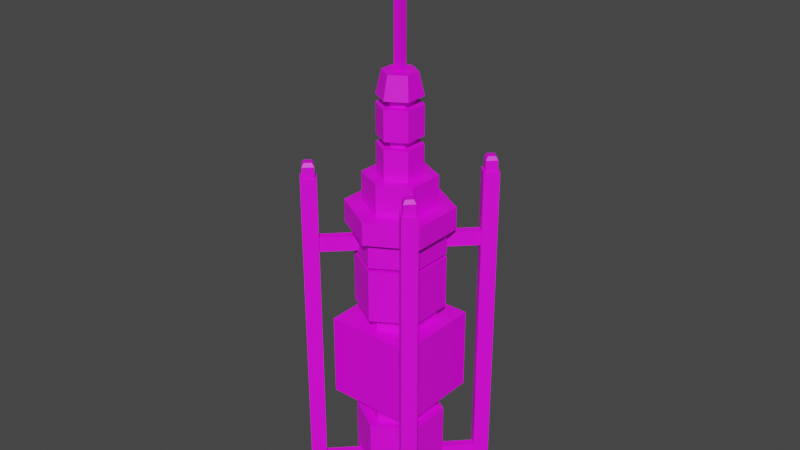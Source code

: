 # Source: gx7_moisture_vaporator.blend  (saved by Blender 2.91.10; exported with 4.5.12 LTS)
import bpy
from mathutils import Matrix  # noqa: F401  (used for matrix-valued properties, if any)

bpy.ops.wm.read_factory_settings(use_empty=True)
scene = bpy.context.scene
scene.name = 'Scene'

# ---- collections
col_collection = bpy.data.collections.new('Collection'); scene.collection.children.link(col_collection)

# ---- images (referenced by path relative to the original .blend; pixels are not part of the script)
import os
ASSET_DIR = os.environ.get("B2B_ASSET_DIR", "")  # directory of the original .blend (textures are referenced by path, not embedded)
HERE = os.path.dirname(os.path.abspath(__file__))  # packed textures are extracted next to this script under _unpacked/

def load_image(name, relpath, width, height, colorspace="sRGB"):
    """Load a texture the original file referenced (path relative to the .blend, or extracted next to this script)."""
    p = next((c for c in (os.path.join(HERE, relpath), os.path.join(ASSET_DIR, relpath)) if relpath and os.path.exists(c)), "")
    if p:
        img = bpy.data.images.load(p, check_existing=True)
        img.name = name
    else:  # same state as the original file: an image datablock whose file is absent (Cycles renders it pink)
        img = bpy.data.images.new(name, width, height)
        img.source = "FILE"
        img.filepath = "//" + (relpath or name)
    img.colorspace_settings.name = colorspace
    return img
img_uv_test_256_png = load_image('uv_test_256.png', 'uv_test_256.png', 1024, 1024, 'sRGB')

# ---- materials (node trees are filled in below, after node groups)
mat_mat_diffuse_cutout = bpy.data.materials.new('MAT_DIFFUSE_CUTOUT')
mat_mat_diffuse_cutout.use_backface_culling = True
mat_mat_diffuse_cutout.use_transparent_shadow = False

# ---- material node trees
mat_mat_diffuse_cutout.use_nodes = True; mat_mat_diffuse_cutout.node_tree.nodes.clear()
_N = mat_mat_diffuse_cutout.node_tree.nodes; _L = mat_mat_diffuse_cutout.node_tree.links
n0 = _N.new('ShaderNodeBsdfPrincipled'); n0.name = 'Principled BSDF'; n0.location = (10, 300)
n0.distribution = 'GGX'
n0.subsurface_method = 'BURLEY'
n0.inputs[3].default_value = 1.45
n0.inputs[27].default_value = (0.0, 0.0, 0.0, 1.0)
n0.inputs[28].default_value = 1.0
n1 = _N.new('ShaderNodeOutputMaterial'); n1.name = 'Material Output'; n1.location = (300, 300)
n2 = _N.new('ShaderNodeTexImage'); n2.name = 'Image Texture'; n2.location = (-567, 194)
n2.image = img_uv_test_256_png
n2.interpolation = 'Closest'
_L.new(n0.outputs[0], n1.inputs[0])
_L.new(n2.outputs[0], n0.inputs[0])
n1.is_active_output = True

# ---- world
world_world = bpy.data.worlds.new('World'); scene.world = world_world
world_world.use_nodes = True; world_world.node_tree.nodes.clear()
_N = world_world.node_tree.nodes; _L = world_world.node_tree.links
n0 = _N.new('ShaderNodeOutputWorld'); n0.name = 'World Output'; n0.location = (300, 300)
n1 = _N.new('ShaderNodeBackground'); n1.name = 'Background'; n1.location = (10, 300)
n1.inputs[0].default_value = (0.05088, 0.05088, 0.05088, 1.0)
_L.new(n1.outputs[0], n0.inputs[0])
n0.is_active_output = True
world_world.color = (0.05088, 0.05088, 0.05088)
world_world.use_sun_shadow = False
world_world.sun_shadow_jitter_overblur = 0.0

# ---- meshes
me_cylinder_063 = bpy.data.meshes.new('Cylinder.063')
me_cylinder_063.from_pydata([(0.25, 0.15, -0.2), (1.155e-07, 0.3, -0.2), (0.25, -0.15, -0.2), (0.2, 0.1, 0.1), (9.352e-08, 0.225, 0.1), (0.2, -0.1, 0.1), (9.722e-08, -0.225, 0.1), (-0.2, -0.1, 0.1), (1.229e-07, -0.3, -0.2), (-0.25, -0.15, -0.2), (-0.25, 0.15, -0.2), (-0.2, 0.1, 0.1), (-0.6, 0.6, -4.3), (0.6, 0.6, -4.3), (-0.6, 0.6, -3.2), (-0.6, -0.6, -4.3), (0.6, -0.6, -4.3), (-0.6, -0.6, -3.2), (0.6, -0.6, -3.2), (0.6, 0.6, -3.2), (0.05, -0.05, 0.1), (-0.05, -0.05, 0.1), (0.05, -0.05, 2.1), (-0.05, -0.05, 2.1), (-0.05, 0.05, 2.1), (-0.05, 0.05, 0.1), (0.05, 0.05, 0.1), (0.05, 0.05, 2.1), (0.5, 0.3, -2.25), (-5.579e-07, 0.6, -2.25), (0.5, -0.3, -2.25), (0.5, 0.3, -1.95), (-5.579e-07, 0.6, -1.95), (0.5, -0.3, -1.95), (-5.579e-07, -0.6, -1.95), (-0.5, -0.3, -1.95), (-5.579e-07, -0.6, -2.25), (-0.5, -0.3, -2.25), (-0.5, 0.3, -2.25), (-0.5, 0.3, -1.95), (0.25, 0.15, -0.7), (1.155e-07, 0.3, -0.7), (0.25, -0.15, -0.7), (0.25, 0.15, -0.3), (1.155e-07, 0.3, -0.3), (0.25, -0.15, -0.3), (1.229e-07, -0.3, -0.3), (-0.25, -0.15, -0.3), (1.229e-07, -0.3, -0.7), (-0.25, -0.15, -0.7), (-0.25, 0.15, -0.7), (-0.25, 0.15, -0.3), (0.25, 0.15, -1.2), (1.155e-07, 0.3, -1.2), (0.25, -0.15, -1.2), (0.25, 0.15, -0.8), (1.155e-07, 0.3, -0.8), (0.25, -0.15, -0.8), (1.229e-07, -0.3, -0.8), (-0.25, -0.15, -0.8), (1.229e-07, -0.3, -1.2), (-0.25, -0.15, -1.2), (-0.25, 0.15, -1.2), (-0.25, 0.15, -0.8), (0.4, 0.25, -1.6), (1.87e-07, 0.45, -1.6), (0.4, -0.25, -1.6), (0.4, 0.25, -1.2), (1.87e-07, 0.45, -1.2), (0.4, -0.25, -1.2), (1.944e-07, -0.45, -1.2), (-0.4, -0.25, -1.2), (1.944e-07, -0.45, -1.6), (-0.4, -0.25, -1.6), (-0.4, 0.25, -1.6), (-0.4, 0.25, -1.2), (0.6, 0.35, -1.9), (-2.384e-07, 0.7, -1.9), (0.6, -0.35, -1.9), (0.6, 0.35, -1.6), (-2.384e-07, 0.7, -1.6), (0.6, -0.35, -1.6), (-2.384e-07, -0.7, -1.6), (-0.6, -0.35, -1.6), (-2.384e-07, -0.7, -1.9), (-0.6, -0.35, -1.9), (-0.6, 0.35, -1.9), (-0.6, 0.35, -1.6), (0.15, 0.1, -0.8), (7.071e-08, 0.175, -0.8), (0.15, -0.1, -0.8), (7.414e-08, -0.175, -0.8), (-0.15, -0.1, -0.8), (-0.15, 0.1, -0.8), (0.15, 0.1, -0.2), (7.756e-08, 0.175, -0.2), (0.15, -0.1, -0.2), (8.099e-08, -0.175, -0.2), (-0.15, -0.1, -0.2), (-0.15, 0.1, -0.2), (0.4, 0.25, -2.3), (1.87e-07, 0.45, -2.3), (0.4, -0.25, -2.3), (0.4, 0.25, -1.9), (1.87e-07, 0.45, -1.9), (0.4, -0.25, -1.9), (1.944e-07, -0.45, -1.9), (-0.4, -0.25, -1.9), (1.944e-07, -0.45, -2.3), (-0.4, -0.25, -2.3), (-0.4, 0.25, -2.3), (-0.4, 0.25, -1.9), (0.4, 0.25, -3.2), (1.87e-07, 0.45, -3.2), (0.4, -0.25, -3.2), (0.4, 0.25, -3.0), (1.87e-07, 0.45, -3.0), (0.4, -0.25, -3.0), (1.944e-07, -0.45, -3.0), (-0.4, -0.25, -3.0), (1.944e-07, -0.45, -3.2), (-0.4, -0.25, -3.2), (-0.4, 0.25, -3.2), (-0.4, 0.25, -3.0), (0.4, 0.25, -4.6), (1.87e-07, 0.45, -4.6), (0.4, -0.25, -4.6), (0.4, 0.25, -4.3), (1.87e-07, 0.45, -4.3), (0.4, -0.25, -4.3), (1.944e-07, -0.45, -4.3), (-0.4, -0.25, -4.3), (1.944e-07, -0.45, -4.6), (-0.4, -0.25, -4.6), (-0.4, 0.25, -4.6), (-0.4, 0.25, -4.3), (0.5, 0.3, -5.8), (3.958e-07, 0.6, -5.8), (0.5, -0.3, -5.8), (0.5, 0.3, -4.6), (3.958e-07, 0.6, -4.6), (0.5, -0.3, -4.6), (3.958e-07, -0.6, -4.6), (-0.5, -0.3, -4.6), (3.958e-07, -0.6, -5.8), (-0.5, -0.3, -5.8), (-0.5, 0.3, -5.8), (-0.5, 0.3, -4.6), (0.8, 0.45, -5.9), (-6.795e-08, 0.9, -5.9), (0.8, -0.45, -5.9), (0.8, 0.45, -5.8), (-6.795e-08, 0.9, -5.8), (0.8, -0.45, -5.8), (6.795e-08, -0.9, -5.8), (-0.8, -0.45, -5.8), (6.795e-08, -0.9, -5.9), (-0.8, -0.45, -5.9), (-0.8, 0.45, -5.9), (-0.8, 0.45, -5.8), (0.5, 0.05, -5.8), (0.5, 0.05, -5.6), (0.8, 0.05, -5.8), (0.5, -0.05, -5.8), (0.5, -0.05, -5.6), (0.8, -0.05, -5.8), (-0.5, -0.05, -5.8), (-0.8, -0.05, -5.8), (-0.5, -0.05, -5.6), (-0.5, 0.05, -5.8), (-0.8, 0.05, -5.8), (-0.5, 0.05, -5.6), (-0.2004, -0.4446, -5.798), (-0.3504, -0.7045, -5.798), (-0.2004, -0.4446, -5.598), (-0.2871, -0.3946, -5.798), (-0.4371, -0.6545, -5.798), (-0.2871, -0.3946, -5.598), (0.2871, -0.3946, -5.798), (0.4371, -0.6545, -5.798), (0.2871, -0.3946, -5.598), (0.2004, -0.4446, -5.798), (0.3504, -0.7045, -5.798), (0.2004, -0.4446, -5.598), (0.2871, 0.3946, -5.798), (0.4371, 0.6545, -5.798), (0.2871, 0.3946, -5.598), (0.2004, 0.4446, -5.798), (0.3504, 0.7045, -5.798), (0.2004, 0.4446, -5.598), (-0.2004, 0.4446, -5.798), (-0.3504, 0.7045, -5.798), (-0.2004, 0.4446, -5.598), (-0.2871, 0.3946, -5.798), (-0.4371, 0.6545, -5.798), (-0.2871, 0.3946, -5.598), (0.5, 0.3, -3.0), (3.958e-07, 0.6, -3.0), (0.5, -0.3, -3.0), (0.5, 0.3, -2.3), (3.958e-07, 0.6, -2.3), (0.5, -0.3, -2.3), (3.958e-07, -0.6, -2.3), (-0.5, -0.3, -2.3), (3.958e-07, -0.6, -3.0), (-0.5, -0.3, -3.0), (-0.5, 0.3, -3.0), (-0.5, 0.3, -2.3), (-1.776e-15, -1.776e-15, 1.8), (1.348e-21, 1.348e-21, 2.1), (-1.776e-15, -1.776e-15, 1.8), (-4.933e-22, 1.841e-21, 2.1), (1.243e-14, -1.243e-14, 1.8), (-0.4243, 0.4243, 1.8), (1.222e-14, -1.222e-14, 2.1), (-0.4243, 0.4243, 2.1), (1.243e-14, -1.243e-14, 1.8), (1.222e-14, -1.222e-14, 2.1), (1.243e-14, -1.243e-14, 1.8), (1.222e-14, -1.222e-14, 2.1), (2.665e-14, -1.776e-15, 1.8), (-0.4243, -0.4243, 1.8), (2.444e-14, -5.929e-21, 2.1), (-0.4243, -0.4243, 2.1), (2.665e-14, -1.776e-15, 1.8), (2.444e-14, -7.623e-21, 2.1), (2.665e-14, -1.776e-15, 1.8), (2.444e-14, -8.47e-21, 2.1), (1.421e-14, 1.066e-14, 1.8), (0.4243, -0.4243, 1.8), (1.222e-14, 1.222e-14, 2.1), (0.4243, -0.4243, 2.1), (1.421e-14, 1.066e-14, 1.8), (1.222e-14, 1.222e-14, 2.1), (1.421e-14, 1.066e-14, 1.8), (1.222e-14, 1.222e-14, 2.1), (-1.776e-15, 1.776e-15, 1.8), (0.4243, 0.4243, 1.8), (3.388e-21, 3.388e-21, 2.1), (0.4243, 0.4243, 2.1), (-1.776e-15, 1.776e-15, 1.8), (3.388e-21, 3.388e-21, 2.1), (-1.776e-15, 1.776e-15, 1.8), (0.0, 6.776e-21, 2.1), (0.7778, 0.6718, -1.2), (0.8839, 0.7778, -1.2), (0.6718, 0.7778, -1.2), (0.7778, 0.6718, -1.05), (0.8839, 0.7778, -1.05), (0.6718, 0.7778, -1.05), (0.7778, 0.7071, -1.0), (0.7071, 0.7778, -1.0), (0.8485, 0.7778, -1.0), (0.7778, 0.8485, -1.0), (0.7778, 0.8839, -1.05), (0.7778, 0.8839, -1.2), (-0.6718, 0.7778, -1.2), (-0.7778, 0.8839, -1.2), (-0.7778, 0.6718, -1.2), (-0.6718, 0.7778, -1.05), (-0.7778, 0.8839, -1.05), (-0.7778, 0.6718, -1.05), (-0.7071, 0.7778, -1.0), (-0.7778, 0.7071, -1.0), (-0.7778, 0.8485, -1.0), (-0.8485, 0.7778, -1.0), (-0.8839, 0.7778, -1.05), (-0.8839, 0.7778, -1.2), (-0.7778, -0.6718, -1.2), (-0.8839, -0.7778, -1.2), (-0.6718, -0.7778, -1.2), (-0.7778, -0.6718, -1.05), (-0.8839, -0.7778, -1.05), (-0.6718, -0.7778, -1.05), (-0.7778, -0.7071, -1.0), (-0.7071, -0.7778, -1.0), (-0.8485, -0.7778, -1.0), (-0.7778, -0.8485, -1.0), (-0.7778, -0.8839, -1.05), (-0.7778, -0.8839, -1.2), (0.6718, -0.7778, -1.2), (0.7778, -0.8839, -1.2), (0.7778, -0.6718, -1.2), (0.6718, -0.7778, -1.05), (0.7778, -0.8839, -1.05), (0.7778, -0.6718, -1.05), (0.7071, -0.7778, -1.0), (0.7778, -0.7071, -1.0), (0.7778, -0.8485, -1.0), (0.8485, -0.7778, -1.0), (0.8839, -0.7778, -1.05), (0.8839, -0.7778, -1.2), (0.7425, 0.6718, -2.0), (0.6718, 0.7425, -2.0), (0.7425, 0.6718, -2.2), (0.3889, 0.3182, -2.0), (0.3182, 0.3889, -2.0), (0.3889, 0.3182, -2.2), (0.3182, 0.3889, -2.2), (0.6718, 0.7425, -2.2), (-0.6718, 0.7425, -2.0), (-0.7425, 0.6718, -2.0), (-0.6718, 0.7425, -2.2), (-0.3182, 0.3889, -2.0), (-0.3889, 0.3182, -2.0), (-0.3182, 0.3889, -2.2), (-0.3889, 0.3182, -2.2), (-0.7425, 0.6718, -2.2), (-0.7425, -0.6718, -2.0), (-0.6718, -0.7425, -2.0), (-0.7425, -0.6718, -2.2), (-0.3889, -0.3182, -2.0), (-0.3182, -0.3889, -2.0), (-0.3889, -0.3182, -2.2), (-0.3182, -0.3889, -2.2), (-0.6718, -0.7425, -2.2), (0.6718, -0.7425, -2.0), (0.7425, -0.6718, -2.0), (0.6718, -0.7425, -2.2), (0.3182, -0.3889, -2.0), (0.3889, -0.3182, -2.0), (0.3182, -0.3889, -2.2), (0.3889, -0.3182, -2.2), (0.7425, -0.6718, -2.2), (0.7425, 0.6718, -5.3), (0.6718, 0.7425, -5.3), (0.7425, 0.6718, -5.5), (0.3889, 0.3182, -5.3), (0.3182, 0.3889, -5.3), (0.3889, 0.3182, -5.5), (0.3182, 0.3889, -5.5), (0.6718, 0.7425, -5.5), (-0.6718, 0.7425, -5.3), (-0.7425, 0.6718, -5.3), (-0.6718, 0.7425, -5.5), (-0.3182, 0.3889, -5.3), (-0.3889, 0.3182, -5.3), (-0.3182, 0.3889, -5.5), (-0.3889, 0.3182, -5.5), (-0.7425, 0.6718, -5.5), (-0.7425, -0.6718, -5.3), (-0.6718, -0.7425, -5.3), (-0.3889, -0.3182, -5.3), (-0.3182, -0.3889, -5.3), (-0.3182, -0.3889, -5.5), (-0.6718, -0.7425, -5.5), (0.6718, -0.7425, -5.3), (0.7425, -0.6718, -5.3), (0.6718, -0.7425, -5.5), (0.3182, -0.3889, -5.3), (0.3889, -0.3182, -5.3), (0.3182, -0.3889, -5.5), (0.3889, -0.3182, -5.5), (0.7425, -0.6718, -5.5), (0.7778, 0.6364, -5.5), (0.9192, 0.7778, -5.5), (0.6364, 0.7778, -5.5), (0.7778, 0.6364, -1.2), (0.9192, 0.7778, -1.2), (0.6364, 0.7778, -1.2), (0.7778, 0.9192, -1.2), (0.7778, 0.9192, -5.5), (-0.6364, 0.7778, -5.5), (-0.7778, 0.9192, -5.5), (-0.7778, 0.6364, -5.5), (-0.6364, 0.7778, -1.2), (-0.7778, 0.9192, -1.2), (-0.7778, 0.6364, -1.2), (-0.9192, 0.7778, -1.2), (-0.9192, 0.7778, -5.5), (-0.7778, -0.6364, -5.5), (-0.9192, -0.7778, -5.5), (-0.6364, -0.7778, -5.5), (-0.7778, -0.6364, -1.2), (-0.9192, -0.7778, -1.2), (-0.6364, -0.7778, -1.2), (-0.7778, -0.9192, -1.2), (-0.7778, -0.9192, -5.5), (0.6364, -0.7778, -5.5), (0.7778, -0.9192, -5.5), (0.7778, -0.6364, -5.5), (0.6364, -0.7778, -1.2), (0.7778, -0.9192, -1.2), (0.7778, -0.6364, -1.2), (0.9192, -0.7778, -1.2), (0.9192, -0.7778, -5.5), (-0.7425, -0.6718, -5.5), (-0.3889, -0.3182, -5.5), (1.243e-14, -1.243e-14, 1.8), (-0.4243, 0.4243, 1.8), (1.222e-14, -1.222e-14, 2.1), (-0.4243, 0.4243, 2.1), (2.665e-14, -1.776e-15, 1.8), (-0.4243, -0.4243, 1.8), (2.444e-14, -5.929e-21, 2.1), (-0.4243, -0.4243, 2.1), (1.421e-14, 1.066e-14, 1.8), (0.4243, -0.4243, 1.8), (1.222e-14, 1.222e-14, 2.1), (0.4243, -0.4243, 2.1), (-1.776e-15, 1.776e-15, 1.8), (0.4243, 0.4243, 1.8), (3.388e-21, 3.388e-21, 2.1), (0.4243, 0.4243, 2.1), (-3.566e-07, -1.426e-07, -1.6), (4.16e-08, 1.719e-07, 0.1), (5.281e-08, -2.531e-08, -0.2), (-6.236e-07, 0.0, -2.25), (5.906e-08, -2.531e-08, -0.3), (5.281e-08, -2.531e-08, -0.7), (5.906e-08, -2.531e-08, -0.8), (9.083e-08, -8.015e-09, -1.2), (-3.535e-07, -1.569e-07, -1.9), (3.29e-07, -1.266e-08, -4.6), (-5.051e-10, -1.089e-08, -5.9), (0.0, 5.447e-09, -5.8), (3.184e-07, -8.437e-09, -3.0), (3.29e-07, -1.266e-08, -2.3), (-6.412e-07, -1.266e-08, -1.95)], [(160, 163), (166, 169), (172, 175), (178, 181), (184, 187), (190, 193), (209, 208), (211, 210), (208, 210), (211, 209), (217, 216), (212, 216), (217, 214), (219, 218), (216, 218), (219, 217), (219, 214), (212, 218), (225, 224), (220, 224), (225, 222), (227, 226), (224, 226), (227, 225), (227, 222), (220, 226), (233, 232), (228, 232), (233, 230), (235, 234), (232, 234), (235, 233), (235, 230), (228, 234), (241, 240), (236, 240), (241, 238), (243, 242), (240, 242), (243, 241), (243, 238), (236, 242)], [(0, 1, 4, 3), (2, 0, 3, 5), (8, 2, 5, 6), (9, 8, 6, 7), (10, 9, 7, 11), (1, 10, 11, 4), (0, 2, 406), (28, 30, 407), (13, 16, 15, 12), (12, 14, 19, 13), (15, 17, 14, 12), (16, 18, 17, 15), (18, 19, 14, 17), (13, 19, 18, 16), (21, 20, 22, 23), (22, 27, 24, 23), (20, 26, 27, 22), (26, 25, 24, 27), (25, 21, 23, 24), (28, 29, 32, 31), (43, 44, 408), (30, 28, 31, 33), (36, 30, 33, 34), (37, 36, 34, 35), (38, 37, 35, 39), (29, 38, 39, 32), (40, 41, 44, 43), (42, 40, 43, 45), (48, 42, 45, 46), (49, 48, 46, 47), (50, 49, 47, 51), (41, 50, 51, 44), (40, 42, 409), (55, 56, 410), (52, 53, 56, 55), (54, 52, 55, 57), (60, 54, 57, 58), (61, 60, 58, 59), (62, 61, 59, 63), (53, 62, 63, 56), (67, 68, 411), (64, 65, 68, 67), (66, 64, 67, 69), (72, 66, 69, 70), (73, 72, 70, 71), (74, 73, 71, 75), (65, 74, 75, 68), (76, 78, 412), (76, 77, 80, 79), (78, 76, 79, 81), (84, 78, 81, 82), (85, 84, 82, 83), (86, 85, 83, 87), (77, 86, 87, 80), (3, 4, 405), (139, 140, 413), (88, 94, 96, 90), (90, 96, 97, 91), (91, 97, 98, 92), (92, 98, 99, 93), (93, 99, 95, 89), (89, 95, 94, 88), (100, 101, 104, 103), (102, 100, 103, 105), (108, 102, 105, 106), (109, 108, 106, 107), (110, 109, 107, 111), (101, 110, 111, 104), (112, 113, 116, 115), (114, 112, 115, 117), (120, 114, 117, 118), (121, 120, 118, 119), (122, 121, 119, 123), (113, 122, 123, 116), (124, 125, 128, 127), (126, 124, 127, 129), (132, 126, 129, 130), (133, 132, 130, 131), (134, 133, 131, 135), (125, 134, 135, 128), (136, 137, 140, 139), (138, 136, 139, 141), (144, 138, 141, 142), (145, 144, 142, 143), (146, 145, 143, 147), (137, 146, 147, 140), (148, 150, 414), (148, 149, 152, 151), (151, 152, 415), (150, 148, 151, 153), (156, 150, 153, 154), (157, 156, 154, 155), (158, 157, 155, 159), (149, 158, 159, 152), (196, 198, 416), (160, 161, 162), (165, 164, 163), (161, 164, 165, 162), (166, 168, 167), (170, 171, 169), (168, 171, 170, 167), (172, 174, 173), (176, 177, 175), (174, 177, 176, 173), (178, 180, 179), (182, 183, 181), (180, 183, 182, 179), (184, 185, 186), (188, 187, 189), (186, 185, 188, 189), (190, 191, 192), (194, 193, 195), (192, 191, 194, 195), (196, 197, 200, 199), (199, 200, 417), (198, 196, 199, 201), (204, 198, 201, 202), (205, 204, 202, 203), (206, 205, 203, 207), (197, 206, 207, 200), (31, 32, 418), (212, 214, 215, 213), (220, 222, 223, 221), (228, 229, 231, 230), (236, 237, 239, 238), (244, 245, 248, 247), (246, 244, 247, 249), (248, 252, 250, 247), (247, 250, 251, 249), (252, 253, 251, 250), (254, 253, 252, 248), (249, 251, 253, 254), (245, 255, 254, 248), (255, 246, 249, 254), (256, 257, 260, 259), (258, 256, 259, 261), (260, 264, 262, 259), (259, 262, 263, 261), (264, 265, 263, 262), (266, 265, 264, 260), (261, 263, 265, 266), (257, 267, 266, 260), (267, 258, 261, 266), (268, 269, 272, 271), (270, 268, 271, 273), (272, 276, 274, 271), (271, 274, 275, 273), (276, 277, 275, 274), (278, 277, 276, 272), (273, 275, 277, 278), (269, 279, 278, 272), (279, 270, 273, 278), (280, 281, 284, 283), (282, 280, 283, 285), (284, 288, 286, 283), (283, 286, 287, 285), (288, 289, 287, 286), (290, 289, 288, 284), (285, 287, 289, 290), (281, 291, 290, 284), (291, 282, 285, 290), (292, 293, 296, 295), (294, 292, 295, 297), (299, 294, 297, 298), (293, 299, 298, 296), (300, 301, 304, 303), (302, 300, 303, 305), (307, 302, 305, 306), (301, 307, 306, 304), (308, 309, 312, 311), (310, 308, 311, 313), (315, 310, 313, 314), (309, 315, 314, 312), (316, 317, 320, 319), (318, 316, 319, 321), (323, 318, 321, 322), (317, 323, 322, 320), (324, 325, 328, 327), (326, 324, 327, 329), (331, 326, 329, 330), (325, 331, 330, 328), (332, 333, 336, 335), (334, 332, 335, 337), (339, 334, 337, 338), (333, 339, 338, 336), (340, 341, 343, 342), (386, 340, 342, 387), (345, 386, 387, 344), (341, 345, 344, 343), (346, 347, 350, 349), (348, 346, 349, 351), (353, 348, 351, 352), (347, 353, 352, 350), (354, 355, 358, 357), (355, 354, 356, 361), (356, 354, 357, 359), (358, 360, 359, 357), (361, 356, 359, 360), (355, 361, 360, 358), (362, 363, 366, 365), (363, 362, 364, 369), (364, 362, 365, 367), (366, 368, 367, 365), (369, 364, 367, 368), (363, 369, 368, 366), (370, 371, 374, 373), (371, 370, 372, 377), (372, 370, 373, 375), (374, 376, 375, 373), (377, 372, 375, 376), (371, 377, 376, 374), (378, 379, 382, 381), (379, 378, 380, 385), (380, 378, 381, 383), (382, 384, 383, 381), (385, 380, 383, 384), (379, 385, 384, 382), (388, 389, 391, 390), (392, 393, 395, 394), (396, 398, 399, 397), (400, 402, 403, 401), (79, 80, 404), (80, 87, 404), (87, 83, 404), (83, 82, 404), (82, 81, 404), (81, 79, 404), (4, 11, 405), (11, 7, 405), (7, 6, 405), (6, 5, 405), (5, 3, 405), (2, 8, 406), (8, 9, 406), (9, 10, 406), (10, 1, 406), (1, 0, 406), (30, 36, 407), (36, 37, 407), (37, 38, 407), (38, 29, 407), (29, 28, 407), (44, 51, 408), (51, 47, 408), (47, 46, 408), (46, 45, 408), (45, 43, 408), (42, 48, 409), (48, 49, 409), (49, 50, 409), (50, 41, 409), (41, 40, 409), (56, 63, 410), (63, 59, 410), (59, 58, 410), (58, 57, 410), (57, 55, 410), (68, 75, 411), (75, 71, 411), (71, 70, 411), (70, 69, 411), (69, 67, 411), (78, 84, 412), (84, 85, 412), (85, 86, 412), (86, 77, 412), (77, 76, 412), (140, 147, 413), (147, 143, 413), (143, 142, 413), (142, 141, 413), (141, 139, 413), (150, 156, 414), (156, 157, 414), (157, 158, 414), (158, 149, 414), (149, 148, 414), (152, 159, 415), (159, 155, 415), (155, 154, 415), (154, 153, 415), (153, 151, 415), (198, 204, 416), (204, 205, 416), (205, 206, 416), (206, 197, 416), (197, 196, 416), (200, 207, 417), (207, 203, 417), (203, 202, 417), (202, 201, 417), (201, 199, 417), (32, 39, 418), (39, 35, 418), (35, 34, 418), (34, 33, 418), (33, 31, 418)])
_uv = me_cylinder_063.uv_layers.new(name='UVMap')
_uv.uv.foreach_set('vector', [0.375, 0.625, 0.3867, 0.625, 0.3855, 0.6367, 0.3763, 0.6367, 0.4336, 0.625, 0.4453, 0.625, 0.4434, 0.6367, 0.4355, 0.6367, 0.4219, 0.625, 0.4336, 0.625, 0.4323, 0.6367, 0.4231, 0.6367, 0.4102, 0.625, 0.4219, 0.625, 0.4206, 0.6367, 0.4114, 0.6367, 0.3984, 0.625, 0.4102, 0.625, 0.4082, 0.6367, 0.4004, 0.6367, 0.3867, 0.625, 0.3984, 0.625, 0.3972, 0.6367, 0.388, 0.6367, 0.4014, 0.6035, 0.4111, 0.6035, 0.4062, 0.6133, 0.2188, 0.7617, 0.2422, 0.7617, 0.2305, 0.7812, 0.1953, 0.4414, 0.2422, 0.4414, 0.2422, 0.4883, 0.1953, 0.4883, 0.1953, 0.4883, 0.1953, 0.5312, 0.1484, 0.5312, 0.1484, 0.4883, 0.2422, 0.4883, 0.2422, 0.5312, 0.1953, 0.5312, 0.1953, 0.4883, 0.2891, 0.4883, 0.2891, 0.5312, 0.2422, 0.5312, 0.2422, 0.4883, 0.2422, 0.5781, 0.1953, 0.5781, 0.1953, 0.5312, 0.2422, 0.5312, 0.3359, 0.4883, 0.3359, 0.5312, 0.2891, 0.5312, 0.2891, 0.4883, 0.4102, 0.6641, 0.4141, 0.6641, 0.4141, 0.7422, 0.4102, 0.7422, 0.4102, 0.7461, 0.4062, 0.7461, 0.4062, 0.7422, 0.4102, 0.7422, 0.4141, 0.6641, 0.418, 0.6641, 0.418, 0.7422, 0.4141, 0.7422, 0.4023, 0.6641, 0.4062, 0.6641, 0.4062, 0.7422, 0.4023, 0.7422, 0.4062, 0.6641, 0.4102, 0.6641, 0.4102, 0.7422, 0.4062, 0.7422, 0.1719, 0.8008, 0.1953, 0.8008, 0.1953, 0.8125, 0.1719, 0.8125, 0.4004, 0.5879, 0.3945, 0.5781, 0.4062, 0.5781, 0.2891, 0.8008, 0.3125, 0.8008, 0.3125, 0.8125, 0.2891, 0.8125, 0.2656, 0.8008, 0.2891, 0.8008, 0.2891, 0.8125, 0.2656, 0.8125, 0.2422, 0.8008, 0.2656, 0.8008, 0.2656, 0.8125, 0.2422, 0.8125, 0.2188, 0.8008, 0.2422, 0.8008, 0.2422, 0.8125, 0.2188, 0.8125, 0.1953, 0.8008, 0.2188, 0.8008, 0.2188, 0.8125, 0.1953, 0.8125, 0.375, 0.5508, 0.3867, 0.5508, 0.3867, 0.5664, 0.375, 0.5664, 0.4336, 0.5508, 0.4453, 0.5508, 0.4453, 0.5664, 0.4336, 0.5664, 0.4219, 0.5508, 0.4336, 0.5508, 0.4336, 0.5664, 0.4219, 0.5664, 0.4102, 0.5508, 0.4219, 0.5508, 0.4219, 0.5664, 0.4102, 0.5664, 0.3984, 0.5508, 0.4102, 0.5508, 0.4102, 0.5664, 0.3984, 0.5664, 0.3867, 0.5508, 0.3984, 0.5508, 0.3984, 0.5664, 0.3867, 0.5664, 0.4004, 0.5293, 0.4121, 0.5293, 0.4062, 0.5391, 0.4004, 0.4785, 0.3945, 0.4688, 0.4062, 0.4688, 0.375, 0.4414, 0.3867, 0.4414, 0.3867, 0.457, 0.375, 0.457, 0.4336, 0.4414, 0.4453, 0.4414, 0.4453, 0.457, 0.4336, 0.457, 0.4219, 0.4414, 0.4336, 0.4414, 0.4336, 0.457, 0.4219, 0.457, 0.4102, 0.4414, 0.4219, 0.4414, 0.4219, 0.457, 0.4102, 0.457, 0.3984, 0.4414, 0.4102, 0.4414, 0.4102, 0.457, 0.3984, 0.457, 0.3867, 0.4414, 0.3984, 0.4414, 0.3984, 0.457, 0.3867, 0.457, 0.3926, 0.4297, 0.3848, 0.4141, 0.4023, 0.4141, 0.3516, 0.3828, 0.3711, 0.3828, 0.3711, 0.3984, 0.3516, 0.3984, 0.4492, 0.3828, 0.4688, 0.3828, 0.4688, 0.3984, 0.4492, 0.3984, 0.4297, 0.3828, 0.4492, 0.3828, 0.4492, 0.3984, 0.4297, 0.3984, 0.4102, 0.3828, 0.4297, 0.3828, 0.4297, 0.3984, 0.4102, 0.3984, 0.3906, 0.3828, 0.4102, 0.3828, 0.4102, 0.3984, 0.3906, 0.3984, 0.3711, 0.3828, 0.3906, 0.3828, 0.3906, 0.3984, 0.3711, 0.3984, 0.2168, 0.8633, 0.2441, 0.8633, 0.2305, 0.8867, 0.1602, 0.9102, 0.1875, 0.9102, 0.1875, 0.9219, 0.1602, 0.9219, 0.2969, 0.9102, 0.3242, 0.9102, 0.3242, 0.9219, 0.2969, 0.9219, 0.2695, 0.9102, 0.2969, 0.9102, 0.2969, 0.9219, 0.2695, 0.9219, 0.2422, 0.9102, 0.2695, 0.9102, 0.2695, 0.9219, 0.2422, 0.9219, 0.2148, 0.9102, 0.2422, 0.9102, 0.2422, 0.9219, 0.2148, 0.9219, 0.1875, 0.9102, 0.2148, 0.9102, 0.2148, 0.9219, 0.1875, 0.9219, 0.4023, 0.6523, 0.3975, 0.6445, 0.4062, 0.6445, 0.2188, 0.4062, 0.207, 0.3867, 0.2305, 0.3867, 0.4336, 0.4922, 0.4336, 0.5156, 0.4258, 0.5156, 0.4258, 0.4922, 0.4258, 0.4922, 0.4258, 0.5156, 0.418, 0.5156, 0.418, 0.4922, 0.418, 0.4922, 0.418, 0.5156, 0.4102, 0.5156, 0.4102, 0.4922, 0.4102, 0.4922, 0.4102, 0.5156, 0.4023, 0.5156, 0.4023, 0.4922, 0.4023, 0.4922, 0.4023, 0.5156, 0.3945, 0.5156, 0.3945, 0.4922, 0.3945, 0.4922, 0.3945, 0.5156, 0.3867, 0.5156, 0.3867, 0.4922, 0.1836, 0.7344, 0.2031, 0.7344, 0.2031, 0.75, 0.1836, 0.75, 0.2812, 0.7344, 0.3008, 0.7344, 0.3008, 0.75, 0.2812, 0.75, 0.2617, 0.7344, 0.2812, 0.7344, 0.2812, 0.75, 0.2617, 0.75, 0.2461, 0.7344, 0.2617, 0.7344, 0.2617, 0.75, 0.2461, 0.75, 0.2227, 0.7344, 0.2422, 0.7344, 0.2422, 0.75, 0.2227, 0.75, 0.2031, 0.7344, 0.2227, 0.7344, 0.2227, 0.75, 0.2031, 0.75, 0.1836, 0.5938, 0.2031, 0.5938, 0.2031, 0.6016, 0.1836, 0.6016, 0.2812, 0.5938, 0.3008, 0.5938, 0.3008, 0.6016, 0.2812, 0.6016, 0.2617, 0.5938, 0.2812, 0.5938, 0.2812, 0.6016, 0.2617, 0.6016, 0.2422, 0.5938, 0.2617, 0.5938, 0.2617, 0.6016, 0.2422, 0.6016, 0.2227, 0.5938, 0.2422, 0.5938, 0.2422, 0.6016, 0.2227, 0.6016, 0.2031, 0.5938, 0.2227, 0.5938, 0.2227, 0.6016, 0.2031, 0.6016, 0.1836, 0.418, 0.2031, 0.418, 0.2031, 0.4297, 0.1836, 0.4297, 0.2812, 0.418, 0.3008, 0.418, 0.3008, 0.4297, 0.2812, 0.4297, 0.2617, 0.418, 0.2812, 0.418, 0.2812, 0.4297, 0.2617, 0.4297, 0.2422, 0.418, 0.2617, 0.418, 0.2617, 0.4297, 0.2422, 0.4297, 0.2227, 0.418, 0.2422, 0.418, 0.2422, 0.4297, 0.2227, 0.4297, 0.2031, 0.418, 0.2227, 0.418, 0.2227, 0.4297, 0.2031, 0.4297, 0.1719, 0.3203, 0.1953, 0.3203, 0.1953, 0.3672, 0.1719, 0.3672, 0.2891, 0.3203, 0.3125, 0.3203, 0.3125, 0.3672, 0.2891, 0.3672, 0.2656, 0.3203, 0.2891, 0.3203, 0.2891, 0.3672, 0.2656, 0.3672, 0.2422, 0.3203, 0.2656, 0.3203, 0.2656, 0.3672, 0.2422, 0.3672, 0.2188, 0.3203, 0.2422, 0.3203, 0.2422, 0.3672, 0.2188, 0.3672, 0.1953, 0.3203, 0.2188, 0.3203, 0.2188, 0.3672, 0.1953, 0.3672, 0.2051, 0.1797, 0.2402, 0.1797, 0.2227, 0.2109, 0.1328, 0.2422, 0.168, 0.2422, 0.168, 0.2461, 0.1328, 0.2461, 0.2051, 0.3086, 0.1875, 0.2773, 0.2227, 0.2773, 0.3125, 0.2422, 0.3516, 0.2422, 0.3516, 0.2461, 0.3125, 0.2461, 0.2773, 0.2422, 0.3125, 0.2422, 0.3125, 0.2461, 0.2773, 0.2461, 0.2422, 0.2422, 0.2773, 0.2422, 0.2773, 0.2461, 0.2422, 0.2461, 0.2031, 0.2422, 0.2422, 0.2422, 0.2422, 0.2461, 0.2031, 0.2461, 0.168, 0.2422, 0.2031, 0.2422, 0.2031, 0.2461, 0.168, 0.2461, 0.2188, 0.6172, 0.2422, 0.6172, 0.2305, 0.6367, 0.4219, 0.2305, 0.4219, 0.2383, 0.4102, 0.2305, 0.4062, 0.2305, 0.3945, 0.2383, 0.3945, 0.2305, 0.4102, 0.2422, 0.4062, 0.2422, 0.4062, 0.2305, 0.4102, 0.2305, 0.4219, 0.1797, 0.4219, 0.1875, 0.4102, 0.1797, 0.4062, 0.1797, 0.3945, 0.1875, 0.3945, 0.1797, 0.4102, 0.1914, 0.4062, 0.1914, 0.4062, 0.1797, 0.4102, 0.1797, 0.4492, 0.1953, 0.4492, 0.2031, 0.4375, 0.1953, 0.4336, 0.1953, 0.4219, 0.2031, 0.4219, 0.1953, 0.4375, 0.207, 0.4336, 0.207, 0.4336, 0.1953, 0.4375, 0.1953, 0.4492, 0.2148, 0.4492, 0.2227, 0.4375, 0.2148, 0.4336, 0.2148, 0.4219, 0.2227, 0.4219, 0.2148, 0.4375, 0.2266, 0.4336, 0.2266, 0.4336, 0.2148, 0.4375, 0.2148, 0.3672, 0.2148, 0.3789, 0.2148, 0.3672, 0.2227, 0.3828, 0.2148, 0.3945, 0.2148, 0.3945, 0.2227, 0.3789, 0.2266, 0.3789, 0.2148, 0.3828, 0.2148, 0.3828, 0.2266, 0.3672, 0.1953, 0.3789, 0.1953, 0.3672, 0.2031, 0.3828, 0.1953, 0.3945, 0.1953, 0.3945, 0.2031, 0.3789, 0.207, 0.3789, 0.1953, 0.3828, 0.1953, 0.3828, 0.207, 0.1719, 0.6562, 0.1953, 0.6562, 0.1953, 0.6836, 0.1719, 0.6836, 0.2188, 0.7227, 0.207, 0.7031, 0.2305, 0.7031, 0.2891, 0.6562, 0.3125, 0.6562, 0.3125, 0.6836, 0.2891, 0.6836, 0.2656, 0.6562, 0.2891, 0.6562, 0.2891, 0.6836, 0.2656, 0.6836, 0.2422, 0.6562, 0.2656, 0.6562, 0.2656, 0.6836, 0.2422, 0.6836, 0.2188, 0.6562, 0.2422, 0.6562, 0.2422, 0.6836, 0.2188, 0.6836, 0.1953, 0.6562, 0.2188, 0.6562, 0.2188, 0.6836, 0.1953, 0.6836, 0.2188, 0.8516, 0.207, 0.832, 0.2305, 0.832, 0.4062, 0.7578, 0.4062, 0.7695, 0.3828, 0.7695, 0.3828, 0.7578, 0.4102, 0.7578, 0.4102, 0.7695, 0.4336, 0.7695, 0.4336, 0.7578, 0.4102, 0.7734, 0.4336, 0.7734, 0.4336, 0.7852, 0.4102, 0.7852, 0.4062, 0.7734, 0.3828, 0.7734, 0.3828, 0.7852, 0.4062, 0.7852, 0.02474, 0.9609, 0.02995, 0.9609, 0.02995, 0.9661, 0.02474, 0.9661, 0.04818, 0.9609, 0.05339, 0.9609, 0.05339, 0.9661, 0.04818, 0.9661, 0.02995, 0.9707, 0.0293, 0.9727, 0.02539, 0.9727, 0.02474, 0.9707, 0.05339, 0.9707, 0.05273, 0.9727, 0.04883, 0.9727, 0.04818, 0.9707, 0.03516, 0.9727, 0.03906, 0.9727, 0.03906, 0.9766, 0.03516, 0.9766, 0.03776, 0.9707, 0.03711, 0.9727, 0.0332, 0.9727, 0.03255, 0.9707, 0.04557, 0.9707, 0.04492, 0.9727, 0.04102, 0.9727, 0.04036, 0.9707, 0.03255, 0.9609, 0.03776, 0.9609, 0.03776, 0.9661, 0.03255, 0.9661, 0.04036, 0.9609, 0.04557, 0.9609, 0.04557, 0.9661, 0.04036, 0.9661, 0.02474, 0.6836, 0.02995, 0.6836, 0.02995, 0.6888, 0.02474, 0.6888, 0.04818, 0.6836, 0.05339, 0.6836, 0.05339, 0.6888, 0.04818, 0.6888, 0.02995, 0.6934, 0.0293, 0.6953, 0.02539, 0.6953, 0.02474, 0.6934, 0.05339, 0.6934, 0.05273, 0.6953, 0.04883, 0.6953, 0.04818, 0.6934, 0.03516, 0.6953, 0.03906, 0.6953, 0.03906, 0.6992, 0.03516, 0.6992, 0.03776, 0.6934, 0.03711, 0.6953, 0.0332, 0.6953, 0.03255, 0.6934, 0.04557, 0.6934, 0.04492, 0.6953, 0.04102, 0.6953, 0.04036, 0.6934, 0.03255, 0.6836, 0.03776, 0.6836, 0.03776, 0.6888, 0.03255, 0.6888, 0.04036, 0.6836, 0.04557, 0.6836, 0.04557, 0.6888, 0.04036, 0.6888, 0.5635, 0.6758, 0.5693, 0.6758, 0.5693, 0.6816, 0.5635, 0.6816, 0.5869, 0.6758, 0.5928, 0.6758, 0.5928, 0.6816, 0.5869, 0.6816, 0.569, 0.6855, 0.5684, 0.6875, 0.5645, 0.6875, 0.5638, 0.6855, 0.5924, 0.6855, 0.5918, 0.6875, 0.5879, 0.6875, 0.5872, 0.6855, 0.5742, 0.6875, 0.5781, 0.6875, 0.5781, 0.6914, 0.5742, 0.6914, 0.5768, 0.6855, 0.5762, 0.6875, 0.5723, 0.6875, 0.5716, 0.6855, 0.5846, 0.6855, 0.584, 0.6875, 0.5801, 0.6875, 0.5794, 0.6855, 0.5713, 0.6758, 0.5771, 0.6758, 0.5771, 0.6816, 0.5713, 0.6816, 0.5791, 0.6758, 0.585, 0.6758, 0.585, 0.6816, 0.5791, 0.6816, 0.5638, 0.9531, 0.569, 0.9531, 0.569, 0.9583, 0.5638, 0.9583, 0.5872, 0.9531, 0.5924, 0.9531, 0.5924, 0.9583, 0.5872, 0.9583, 0.569, 0.9629, 0.5684, 0.9648, 0.5645, 0.9648, 0.5638, 0.9629, 0.5924, 0.9629, 0.5918, 0.9648, 0.5879, 0.9648, 0.5872, 0.9629, 0.5742, 0.9648, 0.5781, 0.9648, 0.5781, 0.9688, 0.5742, 0.9688, 0.5768, 0.9629, 0.5762, 0.9648, 0.5723, 0.9648, 0.5716, 0.9629, 0.5846, 0.9629, 0.584, 0.9648, 0.5801, 0.9648, 0.5794, 0.9629, 0.5716, 0.9531, 0.5768, 0.9531, 0.5768, 0.9583, 0.5716, 0.9583, 0.5794, 0.9531, 0.5846, 0.9531, 0.5846, 0.9583, 0.5794, 0.9583, 0.07812, 0.9297, 0.08203, 0.9297, 0.08203, 0.9492, 0.07812, 0.9492, 0.07812, 0.9219, 0.07812, 0.9297, 0.05859, 0.9297, 0.05859, 0.9219, 0.08203, 0.9219, 0.07812, 0.9219, 0.07812, 0.9023, 0.08203, 0.9023, 0.08203, 0.9297, 0.08203, 0.9219, 0.1016, 0.9219, 0.1016, 0.9297, 0.07812, 0.6523, 0.08203, 0.6523, 0.08203, 0.6719, 0.07812, 0.6719, 0.07812, 0.6445, 0.07812, 0.6523, 0.05859, 0.6523, 0.05859, 0.6445, 0.08203, 0.6445, 0.07812, 0.6445, 0.07812, 0.625, 0.08203, 0.625, 0.08203, 0.6523, 0.08203, 0.6445, 0.1016, 0.6445, 0.1016, 0.6523, 0.5352, 0.6445, 0.5391, 0.6445, 0.5391, 0.6641, 0.5352, 0.6641, 0.5352, 0.6367, 0.5352, 0.6445, 0.5156, 0.6445, 0.5156, 0.6367, 0.5391, 0.6367, 0.5352, 0.6367, 0.5352, 0.6172, 0.5391, 0.6172, 0.5391, 0.6445, 0.5391, 0.6367, 0.5586, 0.6367, 0.5586, 0.6445, 0.5352, 0.9219, 0.5391, 0.9219, 0.5391, 0.9414, 0.5352, 0.9414, 0.5352, 0.9141, 0.5352, 0.9219, 0.5156, 0.9219, 0.5156, 0.9141, 0.5391, 0.9141, 0.5352, 0.9141, 0.5352, 0.8945, 0.5391, 0.8945, 0.5391, 0.9219, 0.5391, 0.9141, 0.5586, 0.9141, 0.5586, 0.9219, 0.07812, 0.8086, 0.08203, 0.8086, 0.08203, 0.8281, 0.07812, 0.8281, 0.07812, 0.8008, 0.07812, 0.8086, 0.05859, 0.8086, 0.05859, 0.8008, 0.08203, 0.8008, 0.07812, 0.8008, 0.07812, 0.7812, 0.08203, 0.7812, 0.08203, 0.8086, 0.08203, 0.8008, 0.1016, 0.8008, 0.1016, 0.8086, 0.07812, 0.5312, 0.08203, 0.5312, 0.08203, 0.5508, 0.07812, 0.5508, 0.07812, 0.5234, 0.07812, 0.5312, 0.05859, 0.5312, 0.05859, 0.5234, 0.08203, 0.5234, 0.07812, 0.5234, 0.07812, 0.5039, 0.08203, 0.5039, 0.08203, 0.5312, 0.08203, 0.5234, 0.1016, 0.5234, 0.1016, 0.5312, 0.5352, 0.5234, 0.5391, 0.5234, 0.5391, 0.543, 0.5352, 0.543, 0.5352, 0.5156, 0.5352, 0.5234, 0.5156, 0.5234, 0.5156, 0.5156, 0.5391, 0.5156, 0.5352, 0.5156, 0.5352, 0.4961, 0.5391, 0.4961, 0.5391, 0.5234, 0.5391, 0.5156, 0.5586, 0.5156, 0.5586, 0.5234, 0.5352, 0.8008, 0.5391, 0.8008, 0.5391, 0.8203, 0.5352, 0.8203, 0.5352, 0.793, 0.5352, 0.8008, 0.5156, 0.8008, 0.5156, 0.793, 0.5391, 0.793, 0.5352, 0.793, 0.5352, 0.7734, 0.5391, 0.7734, 0.5391, 0.8008, 0.5391, 0.793, 0.5586, 0.793, 0.5586, 0.8008, 0.02344, 0.7812, 0.03125, 0.7812, 0.03125, 0.9492, 0.02344, 0.9492, 0.03125, 0.7812, 0.03125, 0.7734, 0.03906, 0.7734, 0.03906, 0.7812, 0.04688, 0.7812, 0.05469, 0.7812, 0.05469, 0.9492, 0.04688, 0.9492, 0.03125, 0.9492, 0.03906, 0.9492, 0.03906, 0.957, 0.03125, 0.957, 0.03906, 0.7812, 0.04688, 0.7812, 0.04688, 0.9492, 0.03906, 0.9492, 0.03125, 0.7812, 0.03906, 0.7812, 0.03906, 0.9492, 0.03125, 0.9492, 0.02344, 0.5039, 0.03125, 0.5039, 0.03125, 0.6719, 0.02344, 0.6719, 0.03125, 0.5039, 0.03125, 0.4961, 0.03906, 0.4961, 0.03906, 0.5039, 0.04688, 0.5039, 0.05469, 0.5039, 0.05469, 0.6719, 0.04688, 0.6719, 0.03125, 0.6719, 0.03906, 0.6719, 0.03906, 0.6797, 0.03125, 0.6797, 0.03906, 0.5039, 0.04688, 0.5039, 0.04688, 0.6719, 0.03906, 0.6719, 0.03125, 0.5039, 0.03906, 0.5039, 0.03906, 0.6719, 0.03125, 0.6719, 0.5625, 0.4961, 0.5703, 0.4961, 0.5703, 0.6641, 0.5625, 0.6641, 0.5703, 0.4961, 0.5703, 0.4883, 0.5781, 0.4883, 0.5781, 0.4961, 0.5859, 0.4961, 0.5938, 0.4961, 0.5938, 0.6641, 0.5859, 0.6641, 0.5703, 0.6641, 0.5781, 0.6641, 0.5781, 0.6719, 0.5703, 0.6719, 0.5781, 0.4961, 0.5859, 0.4961, 0.5859, 0.6641, 0.5781, 0.6641, 0.5703, 0.4961, 0.5781, 0.4961, 0.5781, 0.6641, 0.5703, 0.6641, 0.5625, 0.7734, 0.5703, 0.7734, 0.5703, 0.9414, 0.5625, 0.9414, 0.5703, 0.7734, 0.5703, 0.7656, 0.5781, 0.7656, 0.5781, 0.7734, 0.5859, 0.7734, 0.5938, 0.7734, 0.5938, 0.9414, 0.5859, 0.9414, 0.5703, 0.9414, 0.5781, 0.9414, 0.5781, 0.9492, 0.5703, 0.9492, 0.5781, 0.7734, 0.5859, 0.7734, 0.5859, 0.9414, 0.5781, 0.9414, 0.5703, 0.7734, 0.5781, 0.7734, 0.5781, 0.9414, 0.5703, 0.9414, 0.4062, 0.7578, 0.3828, 0.7578, 0.3828, 0.7695, 0.4062, 0.7695, 0.4102, 0.7578, 0.4336, 0.7578, 0.4336, 0.7695, 0.4102, 0.7695, 0.4102, 0.7734, 0.4102, 0.7852, 0.4336, 0.7852, 0.4336, 0.7734, 0.4062, 0.7734, 0.4062, 0.7852, 0.3828, 0.7852, 0.3828, 0.7734, 0.2168, 0.9688, 0.2031, 0.9453, 0.2305, 0.9453, 0.2031, 0.9453, 0.2168, 0.9219, 0.2305, 0.9453, 0.2168, 0.9219, 0.2441, 0.9219, 0.2305, 0.9453, 0.2441, 0.9219, 0.2578, 0.9453, 0.2305, 0.9453, 0.2578, 0.9453, 0.2441, 0.9688, 0.2305, 0.9453, 0.2441, 0.9688, 0.2168, 0.9688, 0.2305, 0.9453, 0.3975, 0.6445, 0.4023, 0.6367, 0.4062, 0.6445, 0.4023, 0.6367, 0.4102, 0.6367, 0.4062, 0.6445, 0.4102, 0.6367, 0.415, 0.6445, 0.4062, 0.6445, 0.415, 0.6445, 0.4102, 0.6523, 0.4062, 0.6445, 0.4102, 0.6523, 0.4023, 0.6523, 0.4062, 0.6445, 0.4111, 0.6035, 0.418, 0.6133, 0.4062, 0.6133, 0.418, 0.6133, 0.4111, 0.623, 0.4062, 0.6133, 0.4111, 0.623, 0.4014, 0.623, 0.4062, 0.6133, 0.4014, 0.623, 0.3945, 0.6133, 0.4062, 0.6133, 0.3945, 0.6133, 0.4014, 0.6035, 0.4062, 0.6133, 0.2422, 0.7617, 0.2539, 0.7812, 0.2305, 0.7812, 0.2539, 0.7812, 0.2422, 0.8008, 0.2305, 0.7812, 0.2422, 0.8008, 0.2188, 0.8008, 0.2305, 0.7812, 0.2188, 0.8008, 0.207, 0.7812, 0.2305, 0.7812, 0.207, 0.7812, 0.2188, 0.7617, 0.2305, 0.7812, 0.3945, 0.5781, 0.4004, 0.5684, 0.4062, 0.5781, 0.4004, 0.5684, 0.4121, 0.5684, 0.4062, 0.5781, 0.4121, 0.5684, 0.418, 0.5781, 0.4062, 0.5781, 0.418, 0.5781, 0.4121, 0.5879, 0.4062, 0.5781, 0.4121, 0.5879, 0.4004, 0.5879, 0.4062, 0.5781, 0.4121, 0.5293, 0.418, 0.5391, 0.4062, 0.5391, 0.418, 0.5391, 0.4121, 0.5488, 0.4062, 0.5391, 0.4121, 0.5488, 0.4004, 0.5488, 0.4062, 0.5391, 0.4004, 0.5488, 0.3945, 0.5391, 0.4062, 0.5391, 0.3945, 0.5391, 0.4004, 0.5293, 0.4062, 0.5391, 0.3945, 0.4688, 0.4004, 0.459, 0.4062, 0.4688, 0.4004, 0.459, 0.4121, 0.459, 0.4062, 0.4688, 0.4121, 0.459, 0.418, 0.4688, 0.4062, 0.4688, 0.418, 0.4688, 0.4121, 0.4785, 0.4062, 0.4688, 0.4121, 0.4785, 0.4004, 0.4785, 0.4062, 0.4688, 0.3848, 0.4141, 0.3926, 0.3984, 0.4023, 0.4141, 0.3926, 0.3984, 0.4121, 0.3984, 0.4023, 0.4141, 0.4121, 0.3984, 0.4199, 0.4141, 0.4023, 0.4141, 0.4199, 0.4141, 0.4121, 0.4297, 0.4023, 0.4141, 0.4121, 0.4297, 0.3926, 0.4297, 0.4023, 0.4141, 0.2441, 0.8633, 0.2578, 0.8867, 0.2305, 0.8867, 0.2578, 0.8867, 0.2441, 0.9102, 0.2305, 0.8867, 0.2441, 0.9102, 0.2168, 0.9102, 0.2305, 0.8867, 0.2168, 0.9102, 0.2031, 0.8867, 0.2305, 0.8867, 0.2031, 0.8867, 0.2168, 0.8633, 0.2305, 0.8867, 0.207, 0.3867, 0.2188, 0.3672, 0.2305, 0.3867, 0.2188, 0.3672, 0.2422, 0.3672, 0.2305, 0.3867, 0.2422, 0.3672, 0.2539, 0.3867, 0.2305, 0.3867, 0.2539, 0.3867, 0.2422, 0.4062, 0.2305, 0.3867, 0.2422, 0.4062, 0.2188, 0.4062, 0.2305, 0.3867, 0.2402, 0.1797, 0.2578, 0.2109, 0.2227, 0.2109, 0.2578, 0.2109, 0.2402, 0.2422, 0.2227, 0.2109, 0.2402, 0.2422, 0.2051, 0.2422, 0.2227, 0.2109, 0.2051, 0.2422, 0.1875, 0.2109, 0.2227, 0.2109, 0.1875, 0.2109, 0.2051, 0.1797, 0.2227, 0.2109, 0.1875, 0.2773, 0.2051, 0.2461, 0.2227, 0.2773, 0.2051, 0.2461, 0.2402, 0.2461, 0.2227, 0.2773, 0.2402, 0.2461, 0.2578, 0.2773, 0.2227, 0.2773, 0.2578, 0.2773, 0.2402, 0.3086, 0.2227, 0.2773, 0.2402, 0.3086, 0.2051, 0.3086, 0.2227, 0.2773, 0.2422, 0.6172, 0.2539, 0.6367, 0.2305, 0.6367, 0.2539, 0.6367, 0.2422, 0.6562, 0.2305, 0.6367, 0.2422, 0.6562, 0.2188, 0.6562, 0.2305, 0.6367, 0.2188, 0.6562, 0.207, 0.6367, 0.2305, 0.6367, 0.207, 0.6367, 0.2188, 0.6172, 0.2305, 0.6367, 0.207, 0.7031, 0.2188, 0.6836, 0.2305, 0.7031, 0.2188, 0.6836, 0.2422, 0.6836, 0.2305, 0.7031, 0.2422, 0.6836, 0.2539, 0.7031, 0.2305, 0.7031, 0.2539, 0.7031, 0.2422, 0.7227, 0.2305, 0.7031, 0.2422, 0.7227, 0.2188, 0.7227, 0.2305, 0.7031, 0.207, 0.832, 0.2188, 0.8125, 0.2305, 0.832, 0.2188, 0.8125, 0.2422, 0.8125, 0.2305, 0.832, 0.2422, 0.8125, 0.2539, 0.832, 0.2305, 0.832, 0.2539, 0.832, 0.2422, 0.8516, 0.2305, 0.832, 0.2422, 0.8516, 0.2188, 0.8516, 0.2305, 0.832])
me_cylinder_063.materials.append(mat_mat_diffuse_cutout)
me_cylinder_063.use_remesh_fix_poles = True
me_cylinder_063.use_remesh_preserve_attributes = False
me_cylinder_063.use_mirror_vertex_groups = False
me_cylinder_063.update()

# ---- objects
ob_gx_7 = bpy.data.objects.new('GX 7', me_cylinder_063)

# ---- transforms, parenting, visibility, modifiers, constraints
ob_gx_7.location = (0.0, 0.0, 5.9)
ob_gx_7.rotation_euler = (0.0, -0.0, 3.142)
ob_gx_7.lineart.crease_threshold = 0.0

# ---- collection membership
col_collection.objects.link(ob_gx_7)

# ---- scene / render settings (as saved in the file)
scene.frame_start = 1; scene.frame_end = 250; scene.frame_set(0)
scene.render.engine = 'BLENDER_EEVEE_NEXT'
scene.cycles.use_denoising = False
scene.cycles.samples = 128
scene.cycles.sampling_pattern = 'TABULATED_SOBOL'
scene.cycles.use_adaptive_sampling = False
scene.cycles.use_light_tree = False
scene.eevee.use_gtao = True
scene.eevee.gtao_quality = 0.4
scene.eevee.gtao_distance = 2.5
scene.eevee.fast_gi_quality = 0.4
scene.view_settings.view_transform = 'Filmic'
bpy.context.view_layer.update()

# ---- added for rendering (the .blend has no active camera and no usable light): camera, sun
cam_auto = bpy.data.cameras.new('AutoCamera')
cam_auto.lens = 50.0
cam_auto.sensor_width = 36.0
cam_auto.clip_end = 1000.0
ob_auto_camera = bpy.data.objects.new('AutoCamera', cam_auto)
scene.collection.objects.link(ob_auto_camera)
ob_auto_camera.location = (7.78289, -9.33947, 10.2263)
ob_auto_camera.rotation_euler = (1.09748, -7.21219e-08, 0.694738)
scene.camera = ob_auto_camera
light_auto_sun = bpy.data.lights.new('AutoSun', 'SUN')
light_auto_sun.energy = 3.0
light_auto_sun.angle = 0.0523599
ob_auto_sun = bpy.data.objects.new('AutoSun', light_auto_sun)
scene.collection.objects.link(ob_auto_sun)
ob_auto_sun.rotation_euler = (0.872665, 0.174533, 0.523599)
bpy.context.view_layer.update()
